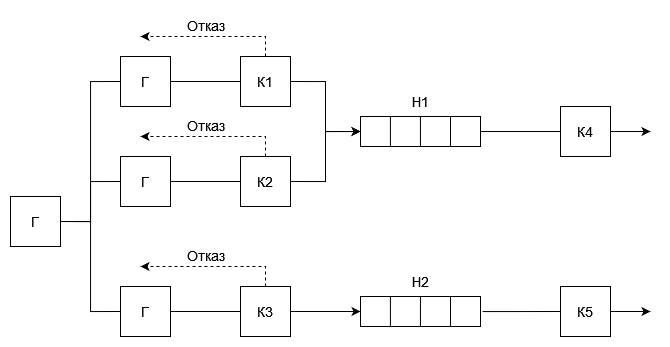

The diagram above was exported from draw.io. Its source (the exported page's mxGraphModel, read from the mxfile embedded in the PNG):
<mxGraphModel dx="1093" dy="594" grid="1" gridSize="10" guides="1" tooltips="1" connect="1" arrows="1" fold="1" page="1" pageScale="1" pageWidth="827" pageHeight="1169" math="0" shadow="0">
  <root>
    <mxCell id="0" />
    <mxCell id="1" parent="0" />
    <mxCell id="aUiyDXaW9Y6u9Wz4Vvlu-16" style="edgeStyle=orthogonalEdgeStyle;rounded=0;orthogonalLoop=1;jettySize=auto;html=1;exitX=1;exitY=0.5;exitDx=0;exitDy=0;entryX=0;entryY=0.5;entryDx=0;entryDy=0;fontSize=14;endArrow=none;endFill=0;" edge="1" parent="1" source="aUiyDXaW9Y6u9Wz4Vvlu-1" target="aUiyDXaW9Y6u9Wz4Vvlu-5">
      <mxGeometry relative="1" as="geometry" />
    </mxCell>
    <mxCell id="aUiyDXaW9Y6u9Wz4Vvlu-17" style="edgeStyle=orthogonalEdgeStyle;rounded=0;orthogonalLoop=1;jettySize=auto;html=1;exitX=1;exitY=0.5;exitDx=0;exitDy=0;entryX=0;entryY=0.5;entryDx=0;entryDy=0;fontSize=14;endArrow=none;endFill=0;" edge="1" parent="1" source="aUiyDXaW9Y6u9Wz4Vvlu-1" target="aUiyDXaW9Y6u9Wz4Vvlu-4">
      <mxGeometry relative="1" as="geometry" />
    </mxCell>
    <mxCell id="aUiyDXaW9Y6u9Wz4Vvlu-18" style="edgeStyle=orthogonalEdgeStyle;rounded=0;orthogonalLoop=1;jettySize=auto;html=1;exitX=1;exitY=0.5;exitDx=0;exitDy=0;entryX=0;entryY=0.5;entryDx=0;entryDy=0;fontSize=14;endArrow=none;endFill=0;" edge="1" parent="1" source="aUiyDXaW9Y6u9Wz4Vvlu-1" target="aUiyDXaW9Y6u9Wz4Vvlu-2">
      <mxGeometry relative="1" as="geometry" />
    </mxCell>
    <mxCell id="aUiyDXaW9Y6u9Wz4Vvlu-1" value="Г" style="rounded=0;whiteSpace=wrap;html=1;fontSize=14;" vertex="1" parent="1">
      <mxGeometry x="40" y="250" width="50" height="50" as="geometry" />
    </mxCell>
    <mxCell id="aUiyDXaW9Y6u9Wz4Vvlu-21" style="edgeStyle=orthogonalEdgeStyle;rounded=0;orthogonalLoop=1;jettySize=auto;html=1;exitX=1;exitY=0.5;exitDx=0;exitDy=0;fontSize=14;endArrow=none;endFill=0;" edge="1" parent="1" source="aUiyDXaW9Y6u9Wz4Vvlu-2" target="aUiyDXaW9Y6u9Wz4Vvlu-11">
      <mxGeometry relative="1" as="geometry" />
    </mxCell>
    <mxCell id="aUiyDXaW9Y6u9Wz4Vvlu-2" value="Г" style="rounded=0;whiteSpace=wrap;html=1;fontSize=14;" vertex="1" parent="1">
      <mxGeometry x="150" y="340" width="50" height="50" as="geometry" />
    </mxCell>
    <mxCell id="aUiyDXaW9Y6u9Wz4Vvlu-20" style="edgeStyle=orthogonalEdgeStyle;rounded=0;orthogonalLoop=1;jettySize=auto;html=1;exitX=1;exitY=0.5;exitDx=0;exitDy=0;entryX=0;entryY=0.5;entryDx=0;entryDy=0;fontSize=14;endArrow=none;endFill=0;" edge="1" parent="1" source="aUiyDXaW9Y6u9Wz4Vvlu-4" target="aUiyDXaW9Y6u9Wz4Vvlu-6">
      <mxGeometry relative="1" as="geometry" />
    </mxCell>
    <mxCell id="aUiyDXaW9Y6u9Wz4Vvlu-4" value="Г" style="rounded=0;whiteSpace=wrap;html=1;fontSize=14;" vertex="1" parent="1">
      <mxGeometry x="150" y="210" width="50" height="50" as="geometry" />
    </mxCell>
    <mxCell id="aUiyDXaW9Y6u9Wz4Vvlu-19" style="edgeStyle=orthogonalEdgeStyle;rounded=0;orthogonalLoop=1;jettySize=auto;html=1;exitX=1;exitY=0.5;exitDx=0;exitDy=0;entryX=0;entryY=0.5;entryDx=0;entryDy=0;fontSize=14;endArrow=none;endFill=0;" edge="1" parent="1" source="aUiyDXaW9Y6u9Wz4Vvlu-5" target="aUiyDXaW9Y6u9Wz4Vvlu-7">
      <mxGeometry relative="1" as="geometry" />
    </mxCell>
    <mxCell id="aUiyDXaW9Y6u9Wz4Vvlu-5" value="Г" style="rounded=0;whiteSpace=wrap;html=1;fontSize=14;" vertex="1" parent="1">
      <mxGeometry x="150" y="110" width="50" height="50" as="geometry" />
    </mxCell>
    <mxCell id="aUiyDXaW9Y6u9Wz4Vvlu-22" style="edgeStyle=orthogonalEdgeStyle;rounded=0;orthogonalLoop=1;jettySize=auto;html=1;exitX=1;exitY=0.5;exitDx=0;exitDy=0;entryX=0;entryY=0.5;entryDx=0;entryDy=0;fontSize=14;" edge="1" parent="1" source="aUiyDXaW9Y6u9Wz4Vvlu-6" target="aUiyDXaW9Y6u9Wz4Vvlu-10">
      <mxGeometry relative="1" as="geometry" />
    </mxCell>
    <mxCell id="aUiyDXaW9Y6u9Wz4Vvlu-6" value="К2" style="rounded=0;whiteSpace=wrap;html=1;fontSize=14;" vertex="1" parent="1">
      <mxGeometry x="270" y="210" width="50" height="50" as="geometry" />
    </mxCell>
    <mxCell id="aUiyDXaW9Y6u9Wz4Vvlu-25" style="edgeStyle=orthogonalEdgeStyle;rounded=0;orthogonalLoop=1;jettySize=auto;html=1;exitX=1;exitY=0.5;exitDx=0;exitDy=0;entryX=0;entryY=0.5;entryDx=0;entryDy=0;fontSize=14;" edge="1" parent="1" source="aUiyDXaW9Y6u9Wz4Vvlu-7" target="aUiyDXaW9Y6u9Wz4Vvlu-10">
      <mxGeometry relative="1" as="geometry" />
    </mxCell>
    <mxCell id="aUiyDXaW9Y6u9Wz4Vvlu-7" value="К1" style="rounded=0;whiteSpace=wrap;html=1;fontSize=14;" vertex="1" parent="1">
      <mxGeometry x="270" y="110" width="50" height="50" as="geometry" />
    </mxCell>
    <mxCell id="aUiyDXaW9Y6u9Wz4Vvlu-26" style="edgeStyle=orthogonalEdgeStyle;rounded=0;orthogonalLoop=1;jettySize=auto;html=1;exitX=1;exitY=0.5;exitDx=0;exitDy=0;entryX=0;entryY=0.5;entryDx=0;entryDy=0;fontSize=14;endArrow=none;endFill=0;" edge="1" parent="1" source="aUiyDXaW9Y6u9Wz4Vvlu-10" target="aUiyDXaW9Y6u9Wz4Vvlu-14">
      <mxGeometry relative="1" as="geometry" />
    </mxCell>
    <mxCell id="aUiyDXaW9Y6u9Wz4Vvlu-10" value="" style="rounded=0;whiteSpace=wrap;html=1;fontSize=14;" vertex="1" parent="1">
      <mxGeometry x="390" y="170" width="120" height="30" as="geometry" />
    </mxCell>
    <mxCell id="aUiyDXaW9Y6u9Wz4Vvlu-28" style="edgeStyle=orthogonalEdgeStyle;rounded=0;orthogonalLoop=1;jettySize=auto;html=1;exitX=1;exitY=0.5;exitDx=0;exitDy=0;entryX=0;entryY=0.5;entryDx=0;entryDy=0;fontSize=14;" edge="1" parent="1" source="aUiyDXaW9Y6u9Wz4Vvlu-11">
      <mxGeometry relative="1" as="geometry">
        <mxPoint x="390" y="365" as="targetPoint" />
      </mxGeometry>
    </mxCell>
    <mxCell id="aUiyDXaW9Y6u9Wz4Vvlu-11" value="К3" style="rounded=0;whiteSpace=wrap;html=1;fontSize=14;" vertex="1" parent="1">
      <mxGeometry x="270" y="340" width="50" height="50" as="geometry" />
    </mxCell>
    <mxCell id="aUiyDXaW9Y6u9Wz4Vvlu-27" style="edgeStyle=orthogonalEdgeStyle;rounded=0;orthogonalLoop=1;jettySize=auto;html=1;exitX=1.017;exitY=0.502;exitDx=0;exitDy=0;entryX=0;entryY=0.5;entryDx=0;entryDy=0;fontSize=14;exitPerimeter=0;endArrow=none;endFill=0;" edge="1" parent="1" source="aUiyDXaW9Y6u9Wz4Vvlu-35" target="aUiyDXaW9Y6u9Wz4Vvlu-15">
      <mxGeometry relative="1" as="geometry">
        <mxPoint x="520" y="365" as="sourcePoint" />
      </mxGeometry>
    </mxCell>
    <mxCell id="aUiyDXaW9Y6u9Wz4Vvlu-51" style="edgeStyle=orthogonalEdgeStyle;rounded=0;orthogonalLoop=1;jettySize=auto;html=1;exitX=1;exitY=0.5;exitDx=0;exitDy=0;fontSize=14;" edge="1" parent="1" source="aUiyDXaW9Y6u9Wz4Vvlu-14">
      <mxGeometry relative="1" as="geometry">
        <mxPoint x="680" y="185" as="targetPoint" />
      </mxGeometry>
    </mxCell>
    <mxCell id="aUiyDXaW9Y6u9Wz4Vvlu-14" value="К4" style="rounded=0;whiteSpace=wrap;html=1;fontSize=14;" vertex="1" parent="1">
      <mxGeometry x="590" y="160" width="50" height="50" as="geometry" />
    </mxCell>
    <mxCell id="aUiyDXaW9Y6u9Wz4Vvlu-55" style="edgeStyle=orthogonalEdgeStyle;rounded=0;orthogonalLoop=1;jettySize=auto;html=1;exitX=1;exitY=0.5;exitDx=0;exitDy=0;fontSize=14;" edge="1" parent="1" source="aUiyDXaW9Y6u9Wz4Vvlu-15">
      <mxGeometry relative="1" as="geometry">
        <mxPoint x="680" y="365" as="targetPoint" />
      </mxGeometry>
    </mxCell>
    <mxCell id="aUiyDXaW9Y6u9Wz4Vvlu-15" value="К5" style="rounded=0;whiteSpace=wrap;html=1;fontSize=14;" vertex="1" parent="1">
      <mxGeometry x="590" y="340" width="50" height="50" as="geometry" />
    </mxCell>
    <mxCell id="aUiyDXaW9Y6u9Wz4Vvlu-29" value="" style="endArrow=none;html=1;rounded=0;fontSize=14;exitX=0.166;exitY=1.017;exitDx=0;exitDy=0;exitPerimeter=0;entryX=0.166;entryY=0.01;entryDx=0;entryDy=0;entryPerimeter=0;edgeStyle=orthogonalEdgeStyle;" edge="1" parent="1">
      <mxGeometry width="50" height="50" relative="1" as="geometry">
        <mxPoint x="419.9200000000001" y="200.51" as="sourcePoint" />
        <mxPoint x="419.9200000000001" y="170.3" as="targetPoint" />
      </mxGeometry>
    </mxCell>
    <mxCell id="aUiyDXaW9Y6u9Wz4Vvlu-31" value="" style="endArrow=none;html=1;rounded=0;fontSize=14;exitX=0.166;exitY=1.017;exitDx=0;exitDy=0;exitPerimeter=0;entryX=0.166;entryY=0.01;entryDx=0;entryDy=0;entryPerimeter=0;edgeStyle=orthogonalEdgeStyle;" edge="1" parent="1">
      <mxGeometry width="50" height="50" relative="1" as="geometry">
        <mxPoint x="449.96" y="199.99999999999997" as="sourcePoint" />
        <mxPoint x="449.96" y="169.79" as="targetPoint" />
      </mxGeometry>
    </mxCell>
    <mxCell id="aUiyDXaW9Y6u9Wz4Vvlu-32" value="" style="endArrow=none;html=1;rounded=0;fontSize=14;exitX=0.166;exitY=1.017;exitDx=0;exitDy=0;exitPerimeter=0;entryX=0.166;entryY=0.01;entryDx=0;entryDy=0;entryPerimeter=0;edgeStyle=orthogonalEdgeStyle;" edge="1" parent="1">
      <mxGeometry width="50" height="50" relative="1" as="geometry">
        <mxPoint x="479.99999999999994" y="200.20999999999998" as="sourcePoint" />
        <mxPoint x="479.99999999999994" y="170" as="targetPoint" />
      </mxGeometry>
    </mxCell>
    <mxCell id="aUiyDXaW9Y6u9Wz4Vvlu-34" value="Н1" style="text;html=1;strokeColor=none;fillColor=none;align=center;verticalAlign=middle;whiteSpace=wrap;rounded=0;fontSize=14;" vertex="1" parent="1">
      <mxGeometry x="420" y="140" width="60" height="30" as="geometry" />
    </mxCell>
    <mxCell id="aUiyDXaW9Y6u9Wz4Vvlu-35" value="" style="rounded=0;whiteSpace=wrap;html=1;fontSize=14;" vertex="1" parent="1">
      <mxGeometry x="390" y="350" width="120" height="30" as="geometry" />
    </mxCell>
    <mxCell id="aUiyDXaW9Y6u9Wz4Vvlu-36" value="" style="endArrow=none;html=1;rounded=0;fontSize=14;exitX=0.166;exitY=1.017;exitDx=0;exitDy=0;exitPerimeter=0;entryX=0.166;entryY=0.01;entryDx=0;entryDy=0;entryPerimeter=0;edgeStyle=orthogonalEdgeStyle;" edge="1" parent="1">
      <mxGeometry width="50" height="50" relative="1" as="geometry">
        <mxPoint x="419.9200000000001" y="380.51" as="sourcePoint" />
        <mxPoint x="419.9200000000001" y="350.29999999999995" as="targetPoint" />
      </mxGeometry>
    </mxCell>
    <mxCell id="aUiyDXaW9Y6u9Wz4Vvlu-37" value="" style="endArrow=none;html=1;rounded=0;fontSize=14;exitX=0.166;exitY=1.017;exitDx=0;exitDy=0;exitPerimeter=0;entryX=0.166;entryY=0.01;entryDx=0;entryDy=0;entryPerimeter=0;edgeStyle=orthogonalEdgeStyle;" edge="1" parent="1">
      <mxGeometry width="50" height="50" relative="1" as="geometry">
        <mxPoint x="449.96000000000004" y="380" as="sourcePoint" />
        <mxPoint x="449.96000000000004" y="349.78999999999996" as="targetPoint" />
      </mxGeometry>
    </mxCell>
    <mxCell id="aUiyDXaW9Y6u9Wz4Vvlu-38" value="" style="endArrow=none;html=1;rounded=0;fontSize=14;exitX=0.166;exitY=1.017;exitDx=0;exitDy=0;exitPerimeter=0;entryX=0.166;entryY=0.01;entryDx=0;entryDy=0;entryPerimeter=0;edgeStyle=orthogonalEdgeStyle;" edge="1" parent="1">
      <mxGeometry width="50" height="50" relative="1" as="geometry">
        <mxPoint x="480" y="380.21000000000004" as="sourcePoint" />
        <mxPoint x="480" y="350" as="targetPoint" />
      </mxGeometry>
    </mxCell>
    <mxCell id="aUiyDXaW9Y6u9Wz4Vvlu-39" value="Н2" style="text;html=1;strokeColor=none;fillColor=none;align=center;verticalAlign=middle;whiteSpace=wrap;rounded=0;fontSize=14;" vertex="1" parent="1">
      <mxGeometry x="420" y="320" width="60" height="30" as="geometry" />
    </mxCell>
    <mxCell id="aUiyDXaW9Y6u9Wz4Vvlu-44" value="" style="endArrow=classic;html=1;rounded=0;fontSize=14;exitX=0.5;exitY=0;exitDx=0;exitDy=0;edgeStyle=orthogonalEdgeStyle;dashed=1;" edge="1" parent="1" source="aUiyDXaW9Y6u9Wz4Vvlu-6">
      <mxGeometry width="50" height="50" relative="1" as="geometry">
        <mxPoint x="260" y="190" as="sourcePoint" />
        <mxPoint x="170" y="190" as="targetPoint" />
        <Array as="points">
          <mxPoint x="295" y="190" />
        </Array>
      </mxGeometry>
    </mxCell>
    <mxCell id="aUiyDXaW9Y6u9Wz4Vvlu-45" value="Отказ" style="text;html=1;strokeColor=none;fillColor=none;align=center;verticalAlign=middle;whiteSpace=wrap;rounded=0;fontSize=14;" vertex="1" parent="1">
      <mxGeometry x="206" y="164" width="60" height="30" as="geometry" />
    </mxCell>
    <mxCell id="aUiyDXaW9Y6u9Wz4Vvlu-46" value="" style="endArrow=classic;html=1;rounded=0;fontSize=14;exitX=0.5;exitY=0;exitDx=0;exitDy=0;edgeStyle=orthogonalEdgeStyle;dashed=1;" edge="1" parent="1">
      <mxGeometry width="50" height="50" relative="1" as="geometry">
        <mxPoint x="295" y="110" as="sourcePoint" />
        <mxPoint x="170" y="90" as="targetPoint" />
        <Array as="points">
          <mxPoint x="295" y="90" />
        </Array>
      </mxGeometry>
    </mxCell>
    <mxCell id="aUiyDXaW9Y6u9Wz4Vvlu-47" value="Отказ" style="text;html=1;strokeColor=none;fillColor=none;align=center;verticalAlign=middle;whiteSpace=wrap;rounded=0;fontSize=14;" vertex="1" parent="1">
      <mxGeometry x="206" y="64" width="60" height="30" as="geometry" />
    </mxCell>
    <mxCell id="aUiyDXaW9Y6u9Wz4Vvlu-48" value="" style="endArrow=classic;html=1;rounded=0;fontSize=14;exitX=0.5;exitY=0;exitDx=0;exitDy=0;edgeStyle=orthogonalEdgeStyle;dashed=1;" edge="1" parent="1">
      <mxGeometry width="50" height="50" relative="1" as="geometry">
        <mxPoint x="295" y="340" as="sourcePoint" />
        <mxPoint x="170" y="320" as="targetPoint" />
        <Array as="points">
          <mxPoint x="295" y="320" />
        </Array>
      </mxGeometry>
    </mxCell>
    <mxCell id="aUiyDXaW9Y6u9Wz4Vvlu-49" value="Отказ" style="text;html=1;strokeColor=none;fillColor=none;align=center;verticalAlign=middle;whiteSpace=wrap;rounded=0;fontSize=14;" vertex="1" parent="1">
      <mxGeometry x="206" y="294" width="60" height="30" as="geometry" />
    </mxCell>
  </root>
</mxGraphModel>